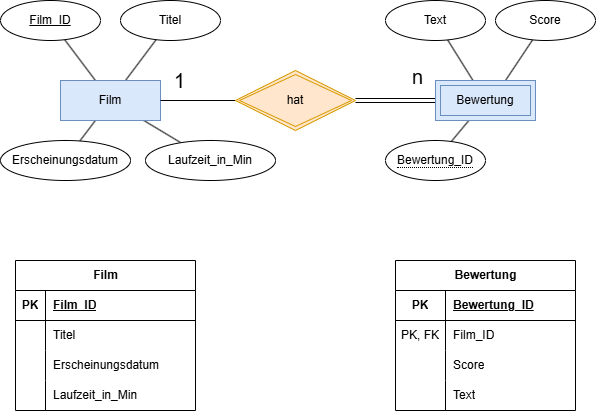

The diagram above was exported from draw.io. Its source (the exported page's mxGraphModel, read from the mxfile embedded in the PNG):
<mxGraphModel dx="646" dy="564" grid="1" gridSize="10" guides="1" tooltips="1" connect="1" arrows="1" fold="1" page="1" pageScale="1" pageWidth="850" pageHeight="1100" math="0" shadow="0">
  <root>
    <mxCell id="0" />
    <mxCell id="1" parent="0" />
    <mxCell id="5" style="edgeStyle=none;html=1;endArrow=none;endFill=0;shape=link;" parent="1" target="33" edge="1">
      <mxGeometry relative="1" as="geometry">
        <mxPoint x="570" y="430" as="sourcePoint" />
        <mxPoint x="490" y="430" as="targetPoint" />
      </mxGeometry>
    </mxCell>
    <mxCell id="7" value="n" style="edgeLabel;html=1;align=center;verticalAlign=middle;resizable=0;points=[];fontSize=20;" parent="5" vertex="1" connectable="0">
      <mxGeometry x="-0.525" y="-2" relative="1" as="geometry">
        <mxPoint x="1" y="-22" as="offset" />
      </mxGeometry>
    </mxCell>
    <mxCell id="10" value="" style="edgeStyle=none;html=1;endArrow=none;endFill=0;" parent="1" source="30" target="11" edge="1">
      <mxGeometry relative="1" as="geometry">
        <mxPoint x="98.33945937699832" y="209.40285000290658" as="targetPoint" />
        <mxPoint x="607.4771188662621" y="410" as="sourcePoint" />
      </mxGeometry>
    </mxCell>
    <mxCell id="14" style="edgeStyle=none;html=1;endArrow=none;endFill=0;" parent="1" target="13" edge="1">
      <mxGeometry relative="1" as="geometry">
        <mxPoint x="640" y="410" as="sourcePoint" />
      </mxGeometry>
    </mxCell>
    <mxCell id="21" style="edgeStyle=none;html=1;endArrow=none;endFill=0;" parent="1" source="3" target="24" edge="1">
      <mxGeometry relative="1" as="geometry">
        <mxPoint x="199.36739427831844" y="369.15652570442467" as="targetPoint" />
      </mxGeometry>
    </mxCell>
    <mxCell id="22" style="edgeStyle=none;html=1;endArrow=none;endFill=0;" parent="1" source="3" target="23" edge="1">
      <mxGeometry relative="1" as="geometry">
        <mxPoint x="290.63260572168724" y="369.1565257044167" as="targetPoint" />
      </mxGeometry>
    </mxCell>
    <mxCell id="27" style="edgeStyle=none;html=1;endArrow=none;endFill=0;" parent="1" source="3" target="25" edge="1">
      <mxGeometry relative="1" as="geometry">
        <mxPoint x="200.5548047910945" y="471.02633403898994" as="targetPoint" />
      </mxGeometry>
    </mxCell>
    <mxCell id="28" style="edgeStyle=none;html=1;endArrow=none;endFill=0;" parent="1" source="3" target="26" edge="1">
      <mxGeometry relative="1" as="geometry" />
    </mxCell>
    <mxCell id="3" value="Film" style="whiteSpace=wrap;html=1;align=center;fillColor=#dae8fc;strokeColor=#6c8ebf;" parent="1" vertex="1">
      <mxGeometry x="195" y="410" width="100" height="40" as="geometry" />
    </mxCell>
    <mxCell id="6" style="edgeStyle=none;html=1;endArrow=none;endFill=0;" parent="1" source="33" target="3" edge="1">
      <mxGeometry relative="1" as="geometry">
        <mxPoint x="370" y="430" as="sourcePoint" />
      </mxGeometry>
    </mxCell>
    <mxCell id="8" value="1" style="edgeLabel;html=1;align=center;verticalAlign=middle;resizable=0;points=[];fontSize=20;" parent="6" vertex="1" connectable="0">
      <mxGeometry x="0.5111" relative="1" as="geometry">
        <mxPoint y="-20" as="offset" />
      </mxGeometry>
    </mxCell>
    <mxCell id="11" value="Text" style="ellipse;whiteSpace=wrap;html=1;align=center;labelBorderColor=none;labelBackgroundColor=none;fontStyle=0" parent="1" vertex="1">
      <mxGeometry x="520" y="330" width="100" height="40" as="geometry" />
    </mxCell>
    <mxCell id="13" value="Score" style="ellipse;whiteSpace=wrap;html=1;align=center;labelBorderColor=none;labelBackgroundColor=none;fontStyle=0" parent="1" vertex="1">
      <mxGeometry x="630" y="330" width="100" height="40" as="geometry" />
    </mxCell>
    <mxCell id="23" value="Titel" style="ellipse;whiteSpace=wrap;html=1;align=center;labelBorderColor=none;labelBackgroundColor=none;fontStyle=0" parent="1" vertex="1">
      <mxGeometry x="255" y="330" width="100" height="40" as="geometry" />
    </mxCell>
    <mxCell id="24" value="Film_ID" style="ellipse;whiteSpace=wrap;html=1;align=center;labelBorderColor=none;labelBackgroundColor=none;fontStyle=4" parent="1" vertex="1">
      <mxGeometry x="135" y="330" width="100" height="40" as="geometry" />
    </mxCell>
    <mxCell id="25" value="Erscheinungsdatum" style="ellipse;whiteSpace=wrap;html=1;align=center;labelBorderColor=none;labelBackgroundColor=none;fontStyle=0" parent="1" vertex="1">
      <mxGeometry x="135" y="470" width="130" height="40" as="geometry" />
    </mxCell>
    <mxCell id="26" value="Laufzeit_in_Min" style="ellipse;whiteSpace=wrap;html=1;align=center;labelBorderColor=none;labelBackgroundColor=none;fontStyle=0" parent="1" vertex="1">
      <mxGeometry x="280" y="470" width="130" height="40" as="geometry" />
    </mxCell>
    <mxCell id="32" style="edgeStyle=none;html=1;endArrow=none;endFill=0;" parent="1" source="30" target="31" edge="1">
      <mxGeometry relative="1" as="geometry" />
    </mxCell>
    <mxCell id="30" value="Bewertung" style="shape=ext;margin=3;double=1;whiteSpace=wrap;html=1;align=center;fillColor=#dae8fc;strokeColor=#6c8ebf;" parent="1" vertex="1">
      <mxGeometry x="570" y="410" width="100" height="40" as="geometry" />
    </mxCell>
    <mxCell id="31" value="&lt;span style=&quot;border-bottom: 1px dotted&quot;&gt;Bewertung_ID&lt;/span&gt;" style="ellipse;whiteSpace=wrap;html=1;align=center;" parent="1" vertex="1">
      <mxGeometry x="520" y="470" width="100" height="40" as="geometry" />
    </mxCell>
    <mxCell id="33" value="hat" style="shape=rhombus;double=1;perimeter=rhombusPerimeter;whiteSpace=wrap;html=1;align=center;fillColor=#ffe6cc;strokeColor=#d79b00;" parent="1" vertex="1">
      <mxGeometry x="370" y="400" width="120" height="60" as="geometry" />
    </mxCell>
    <mxCell id="35" value="Film" style="shape=table;startSize=30;container=1;collapsible=1;childLayout=tableLayout;fixedRows=1;rowLines=0;fontStyle=1;align=center;resizeLast=1;html=1;" vertex="1" parent="1">
      <mxGeometry x="150" y="590" width="180" height="150" as="geometry" />
    </mxCell>
    <mxCell id="36" value="" style="shape=tableRow;horizontal=0;startSize=0;swimlaneHead=0;swimlaneBody=0;fillColor=none;collapsible=0;dropTarget=0;points=[[0,0.5],[1,0.5]];portConstraint=eastwest;top=0;left=0;right=0;bottom=1;" vertex="1" parent="35">
      <mxGeometry y="30" width="180" height="30" as="geometry" />
    </mxCell>
    <mxCell id="37" value="PK" style="shape=partialRectangle;connectable=0;fillColor=none;top=0;left=0;bottom=0;right=0;fontStyle=1;overflow=hidden;whiteSpace=wrap;html=1;" vertex="1" parent="36">
      <mxGeometry width="30" height="30" as="geometry">
        <mxRectangle width="30" height="30" as="alternateBounds" />
      </mxGeometry>
    </mxCell>
    <mxCell id="38" value="Film_ID" style="shape=partialRectangle;connectable=0;fillColor=none;top=0;left=0;bottom=0;right=0;align=left;spacingLeft=6;fontStyle=5;overflow=hidden;whiteSpace=wrap;html=1;" vertex="1" parent="36">
      <mxGeometry x="30" width="150" height="30" as="geometry">
        <mxRectangle width="150" height="30" as="alternateBounds" />
      </mxGeometry>
    </mxCell>
    <mxCell id="39" value="" style="shape=tableRow;horizontal=0;startSize=0;swimlaneHead=0;swimlaneBody=0;fillColor=none;collapsible=0;dropTarget=0;points=[[0,0.5],[1,0.5]];portConstraint=eastwest;top=0;left=0;right=0;bottom=0;" vertex="1" parent="35">
      <mxGeometry y="60" width="180" height="30" as="geometry" />
    </mxCell>
    <mxCell id="40" value="" style="shape=partialRectangle;connectable=0;fillColor=none;top=0;left=0;bottom=0;right=0;editable=1;overflow=hidden;whiteSpace=wrap;html=1;" vertex="1" parent="39">
      <mxGeometry width="30" height="30" as="geometry">
        <mxRectangle width="30" height="30" as="alternateBounds" />
      </mxGeometry>
    </mxCell>
    <mxCell id="41" value="Titel" style="shape=partialRectangle;connectable=0;fillColor=none;top=0;left=0;bottom=0;right=0;align=left;spacingLeft=6;overflow=hidden;whiteSpace=wrap;html=1;" vertex="1" parent="39">
      <mxGeometry x="30" width="150" height="30" as="geometry">
        <mxRectangle width="150" height="30" as="alternateBounds" />
      </mxGeometry>
    </mxCell>
    <mxCell id="42" value="" style="shape=tableRow;horizontal=0;startSize=0;swimlaneHead=0;swimlaneBody=0;fillColor=none;collapsible=0;dropTarget=0;points=[[0,0.5],[1,0.5]];portConstraint=eastwest;top=0;left=0;right=0;bottom=0;" vertex="1" parent="35">
      <mxGeometry y="90" width="180" height="30" as="geometry" />
    </mxCell>
    <mxCell id="43" value="" style="shape=partialRectangle;connectable=0;fillColor=none;top=0;left=0;bottom=0;right=0;editable=1;overflow=hidden;whiteSpace=wrap;html=1;" vertex="1" parent="42">
      <mxGeometry width="30" height="30" as="geometry">
        <mxRectangle width="30" height="30" as="alternateBounds" />
      </mxGeometry>
    </mxCell>
    <mxCell id="44" value="Erscheinungsdatum" style="shape=partialRectangle;connectable=0;fillColor=none;top=0;left=0;bottom=0;right=0;align=left;spacingLeft=6;overflow=hidden;whiteSpace=wrap;html=1;" vertex="1" parent="42">
      <mxGeometry x="30" width="150" height="30" as="geometry">
        <mxRectangle width="150" height="30" as="alternateBounds" />
      </mxGeometry>
    </mxCell>
    <mxCell id="45" value="" style="shape=tableRow;horizontal=0;startSize=0;swimlaneHead=0;swimlaneBody=0;fillColor=none;collapsible=0;dropTarget=0;points=[[0,0.5],[1,0.5]];portConstraint=eastwest;top=0;left=0;right=0;bottom=0;" vertex="1" parent="35">
      <mxGeometry y="120" width="180" height="30" as="geometry" />
    </mxCell>
    <mxCell id="46" value="" style="shape=partialRectangle;connectable=0;fillColor=none;top=0;left=0;bottom=0;right=0;editable=1;overflow=hidden;whiteSpace=wrap;html=1;" vertex="1" parent="45">
      <mxGeometry width="30" height="30" as="geometry">
        <mxRectangle width="30" height="30" as="alternateBounds" />
      </mxGeometry>
    </mxCell>
    <mxCell id="47" value="Laufzeit_in_Min" style="shape=partialRectangle;connectable=0;fillColor=none;top=0;left=0;bottom=0;right=0;align=left;spacingLeft=6;overflow=hidden;whiteSpace=wrap;html=1;" vertex="1" parent="45">
      <mxGeometry x="30" width="150" height="30" as="geometry">
        <mxRectangle width="150" height="30" as="alternateBounds" />
      </mxGeometry>
    </mxCell>
    <mxCell id="48" value="Bewertung" style="shape=table;startSize=30;container=1;collapsible=1;childLayout=tableLayout;fixedRows=1;rowLines=0;fontStyle=1;align=center;resizeLast=1;html=1;" vertex="1" parent="1">
      <mxGeometry x="530" y="590" width="180" height="150" as="geometry" />
    </mxCell>
    <mxCell id="49" value="" style="shape=tableRow;horizontal=0;startSize=0;swimlaneHead=0;swimlaneBody=0;fillColor=none;collapsible=0;dropTarget=0;points=[[0,0.5],[1,0.5]];portConstraint=eastwest;top=0;left=0;right=0;bottom=1;" vertex="1" parent="48">
      <mxGeometry y="30" width="180" height="30" as="geometry" />
    </mxCell>
    <mxCell id="50" value="PK" style="shape=partialRectangle;connectable=0;fillColor=none;top=0;left=0;bottom=0;right=0;fontStyle=1;overflow=hidden;whiteSpace=wrap;html=1;" vertex="1" parent="49">
      <mxGeometry width="50" height="30" as="geometry">
        <mxRectangle width="50" height="30" as="alternateBounds" />
      </mxGeometry>
    </mxCell>
    <mxCell id="51" value="Bewertung_ID" style="shape=partialRectangle;connectable=0;fillColor=none;top=0;left=0;bottom=0;right=0;align=left;spacingLeft=6;fontStyle=5;overflow=hidden;whiteSpace=wrap;html=1;" vertex="1" parent="49">
      <mxGeometry x="50" width="130" height="30" as="geometry">
        <mxRectangle width="130" height="30" as="alternateBounds" />
      </mxGeometry>
    </mxCell>
    <mxCell id="52" value="" style="shape=tableRow;horizontal=0;startSize=0;swimlaneHead=0;swimlaneBody=0;fillColor=none;collapsible=0;dropTarget=0;points=[[0,0.5],[1,0.5]];portConstraint=eastwest;top=0;left=0;right=0;bottom=0;" vertex="1" parent="48">
      <mxGeometry y="60" width="180" height="30" as="geometry" />
    </mxCell>
    <mxCell id="53" value="PK, FK" style="shape=partialRectangle;connectable=0;fillColor=none;top=0;left=0;bottom=0;right=0;editable=1;overflow=hidden;whiteSpace=wrap;html=1;" vertex="1" parent="52">
      <mxGeometry width="50" height="30" as="geometry">
        <mxRectangle width="50" height="30" as="alternateBounds" />
      </mxGeometry>
    </mxCell>
    <mxCell id="54" value="Film_ID" style="shape=partialRectangle;connectable=0;fillColor=none;top=0;left=0;bottom=0;right=0;align=left;spacingLeft=6;overflow=hidden;whiteSpace=wrap;html=1;" vertex="1" parent="52">
      <mxGeometry x="50" width="130" height="30" as="geometry">
        <mxRectangle width="130" height="30" as="alternateBounds" />
      </mxGeometry>
    </mxCell>
    <mxCell id="55" value="" style="shape=tableRow;horizontal=0;startSize=0;swimlaneHead=0;swimlaneBody=0;fillColor=none;collapsible=0;dropTarget=0;points=[[0,0.5],[1,0.5]];portConstraint=eastwest;top=0;left=0;right=0;bottom=0;" vertex="1" parent="48">
      <mxGeometry y="90" width="180" height="30" as="geometry" />
    </mxCell>
    <mxCell id="56" value="" style="shape=partialRectangle;connectable=0;fillColor=none;top=0;left=0;bottom=0;right=0;editable=1;overflow=hidden;whiteSpace=wrap;html=1;" vertex="1" parent="55">
      <mxGeometry width="50" height="30" as="geometry">
        <mxRectangle width="50" height="30" as="alternateBounds" />
      </mxGeometry>
    </mxCell>
    <mxCell id="57" value="Score" style="shape=partialRectangle;connectable=0;fillColor=none;top=0;left=0;bottom=0;right=0;align=left;spacingLeft=6;overflow=hidden;whiteSpace=wrap;html=1;" vertex="1" parent="55">
      <mxGeometry x="50" width="130" height="30" as="geometry">
        <mxRectangle width="130" height="30" as="alternateBounds" />
      </mxGeometry>
    </mxCell>
    <mxCell id="58" value="" style="shape=tableRow;horizontal=0;startSize=0;swimlaneHead=0;swimlaneBody=0;fillColor=none;collapsible=0;dropTarget=0;points=[[0,0.5],[1,0.5]];portConstraint=eastwest;top=0;left=0;right=0;bottom=0;" vertex="1" parent="48">
      <mxGeometry y="120" width="180" height="30" as="geometry" />
    </mxCell>
    <mxCell id="59" value="" style="shape=partialRectangle;connectable=0;fillColor=none;top=0;left=0;bottom=0;right=0;editable=1;overflow=hidden;whiteSpace=wrap;html=1;" vertex="1" parent="58">
      <mxGeometry width="50" height="30" as="geometry">
        <mxRectangle width="50" height="30" as="alternateBounds" />
      </mxGeometry>
    </mxCell>
    <mxCell id="60" value="Text" style="shape=partialRectangle;connectable=0;fillColor=none;top=0;left=0;bottom=0;right=0;align=left;spacingLeft=6;overflow=hidden;whiteSpace=wrap;html=1;" vertex="1" parent="58">
      <mxGeometry x="50" width="130" height="30" as="geometry">
        <mxRectangle width="130" height="30" as="alternateBounds" />
      </mxGeometry>
    </mxCell>
  </root>
</mxGraphModel>